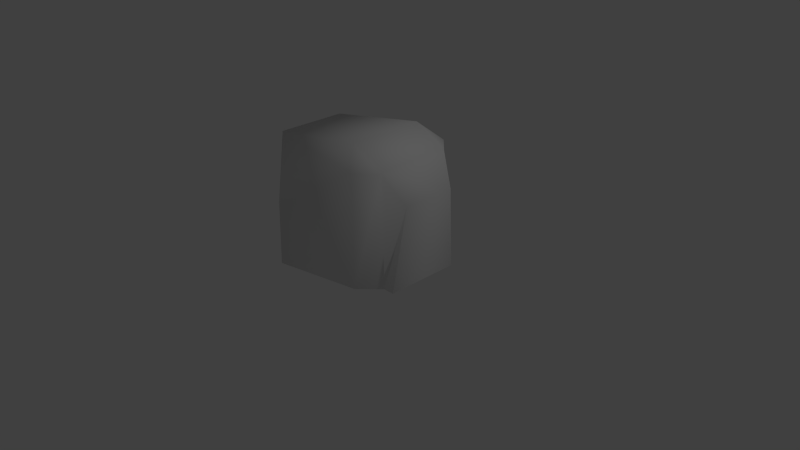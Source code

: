 # Source: StoreHouse.blend  (saved by Blender 2.74.0; exported with 4.5.12 LTS)
import bpy
from mathutils import Matrix  # noqa: F401  (used for matrix-valued properties, if any)

bpy.ops.wm.read_factory_settings(use_empty=True)
scene = bpy.context.scene
scene.name = 'Scene'

# ---- collections
col_collection_1 = bpy.data.collections.new('Collection 1'); scene.collection.children.link(col_collection_1)

# ---- materials (node trees are filled in below, after node groups)
mat_material = bpy.data.materials.new('Material')
mat_material.alpha_threshold = 0.0
mat_material.use_transparent_shadow = False
mat_material.roughness = 0.5

# ---- material node trees

# ---- world
world_world = bpy.data.worlds.new('World'); scene.world = world_world
world_world.color = (0.05088, 0.05088, 0.05088)
world_world.use_sun_shadow = False
world_world.sun_shadow_jitter_overblur = 0.0
world_world.cycles.sampling_method = 'MANUAL'
world_world.cycles.sample_map_resolution = 256

# ---- cameras
cam_camera = bpy.data.cameras.new('Camera')
cam_camera.clip_end = 100.0
cam_camera.lens = 35.0
cam_camera.sensor_width = 32.0
cam_camera.sensor_height = 18.0
cam_camera.ortho_scale = 7.314
cam_camera.dof.focus_distance = 0.0
cam_camera.dof.aperture_fstop = 128.0

# ---- lights
light_lamp = bpy.data.lights.new('Lamp', 'POINT')
light_lamp.transmission_factor = 0.0
light_lamp.cutoff_distance = 30.0
light_lamp.energy = 100.0
light_lamp.shadow_buffer_clip_start = 1.001
light_lamp.shadow_soft_size = 0.1
light_lamp.shadow_maximum_resolution = 0.006
light_lamp.use_absolute_resolution = True
light_lamp.cycles.use_multiple_importance_sampling = False

# ---- meshes
me_plane = bpy.data.meshes.new('Plane')
me_plane.from_pydata([(0.2843, 0.5, 1.746), (0.2843, -0.5, 1.746), (-0.6368, 0.9865, 0.0), (-0.6368, -0.9865, 0.0), (0.8984, -0.5, 0.0), (0.8984, 0.5, 0.0), (-1.0, 0.4675, 0.0), (-1.0, -0.4675, 0.0), (0.5, -0.75, 0.0), (0.5, 0.75, 0.0), (0.75, 0.5, 0.0), (0.75, -0.5, 0.0), (-0.6368, 0.9865, 0.8779), (-0.5904, -0.9865, 0.8779), (1.002, 0.357, 1.126), (1.002, -0.357, 1.126), (-1.148, 0.4675, 1.5), (-1.148, -0.4675, 1.5), (0.5, -0.75, 1.5), (0.5, 0.75, 1.5), (0.75, 0.5, 1.5), (0.75, -0.5, 1.5)], [], [(20, 0, 1, 21), (8, 11, 21, 18), (6, 7, 17, 16), (19, 9, 2, 12), (9, 19, 20, 10), (21, 15, 14, 20), (19, 0, 20), (21, 1, 18), (12, 2, 6, 16), (17, 13, 18, 1), (7, 3, 13, 17), (13, 3, 8, 18), (20, 14, 5, 10), (11, 4, 15, 21), (1, 0, 16, 17), (12, 16, 0, 19), (15, 4, 5, 14)])
me_plane.polygons.foreach_set('use_smooth', [True] * 17)
_uv = me_plane.uv_layers.new(name='UVMap')
_uv.uv.foreach_set('vector', [0.7598, 0.926, 0.5686, 0.926, 0.5686, 0.5628, 0.7598, 0.5628, 0.3202, 0.5227, 0.4171, 0.5228, 0.4167, 0.9341, 0.3197, 0.934, 0.1488, 0.5709, 0.3457, 0.5712, 0.3452, 0.8887, 0.1483, 0.8884, 0.1797, 0.9402, 0.1797, 0.5344, 0.4938, 0.5344, 0.4938, 0.7719, 0.1797, 0.5344, 0.1797, 0.9402, 0.08403, 0.9402, 0.08403, 0.5344, 0.7598, 0.5628, 0.9236, 0.6147, 0.9236, 0.874, 0.7598, 0.926, 0.901, 0.8583, 0.8939, 0.7431, 0.9994, 0.8464, 0.9929, 0.8024, 0.8737, 0.8513, 0.9172, 0.7605, 0.004223, 0.7472, 0.01568, 0.5627, 0.1488, 0.5709, 0.1483, 0.8884, 0.518, 0.8513, 0.6296, 0.6381, 0.9172, 0.7605, 0.8737, 0.8513, 0.3457, 0.5712, 0.4788, 0.5627, 0.4963, 0.747, 0.3452, 0.8887, 0.01396, 0.7631, 0.001767, 0.5223, 0.3202, 0.5227, 0.3197, 0.934, 0.08403, 0.9402, 0.005694, 0.839, 0.04391, 0.5331, 0.08403, 0.5344, 0.4171, 0.5228, 0.4578, 0.5215, 0.4962, 0.8316, 0.4167, 0.9341, 0.9896, 0.5764, 0.9896, 0.9075, 0.5085, 0.8967, 0.5085, 0.5872, 0.5316, 0.8583, 0.5161, 0.5901, 0.8939, 0.7431, 0.901, 0.8583, 0.1265, 0.394, 0.0767, 0.0005515, 0.4246, 0.0005515, 0.3749, 0.394])
me_plane.materials.append(mat_material)
me_plane.materials.append(None)
me_plane.materials.append(None)
me_plane.use_remesh_preserve_volume = False
me_plane.use_remesh_preserve_attributes = False
me_plane.use_mirror_vertex_groups = False
me_plane.update()

# ---- objects
ob_plane = bpy.data.objects.new('Plane', me_plane)
ob_lamp = bpy.data.objects.new('Lamp', light_lamp)
ob_camera = bpy.data.objects.new('Camera', cam_camera)

# ---- transforms, parenting, visibility, modifiers, constraints
ob_plane.location = (0.0, 0.0, 0.0)
ob_plane.lineart.crease_threshold = 0.0
ob_lamp.location = (4.076, 1.005, 5.904)
ob_lamp.rotation_euler = (0.6503, 0.05522, 1.866)
ob_lamp.lock_rotations_4d = False
ob_lamp.empty_display_type = 'ARROWS'
ob_lamp.color = (0.0, 0.0, 0.0, 0.0)
ob_lamp.lineart.crease_threshold = 0.0
ob_camera.location = (7.481, -6.508, 5.344)
ob_camera.rotation_euler = (1.109, 0.01082, 0.8149)
ob_camera.lock_rotations_4d = False
ob_camera.empty_display_type = 'ARROWS'
ob_camera.color = (0.0, 0.0, 0.0, 0.0)
ob_camera.display_type = 'WIRE'
ob_camera.lineart.crease_threshold = 0.0

# ---- collection membership
col_collection_1.objects.link(ob_plane)
col_collection_1.objects.link(ob_lamp)
col_collection_1.objects.link(ob_camera)

# ---- scene / render settings (as saved in the file)
scene.camera = ob_camera
scene.frame_start = 1; scene.frame_end = 250; scene.frame_set(1)
scene.render.engine = 'BLENDER_EEVEE_NEXT'
scene.render.resolution_percentage = 50
scene.render.dither_intensity = 0.0
scene.cycles.use_denoising = False
scene.cycles.samples = 10
scene.cycles.sampling_pattern = 'TABULATED_SOBOL'
scene.cycles.light_sampling_threshold = 0.0
scene.cycles.use_adaptive_sampling = False
scene.cycles.use_light_tree = False
scene.cycles.blur_glossy = 0.0
scene.cycles.pixel_filter_type = 'GAUSSIAN'
scene.cycles.sample_clamp_indirect = 0.0
scene.view_settings.view_transform = 'Standard'
bpy.context.view_layer.update()
